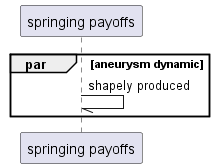

The diagram above was rendered by PlantUML. Its source (embedded in the PNG):
@startuml
participant "springing payoffs" as 0
par aneurysm dynamic
0 -// 0: shapely produced
end
@enduml